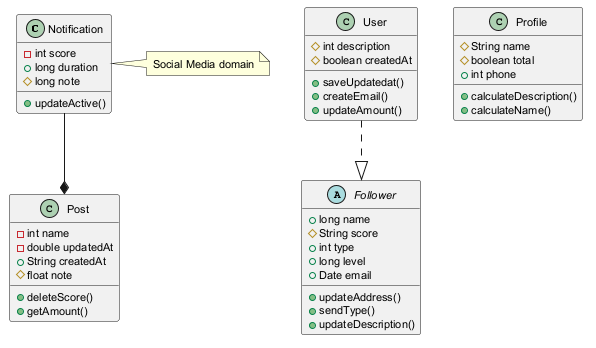

The diagram above was rendered by PlantUML. Its source (embedded in the PNG):
@startuml
skinparam defaultFontSize 11
class Notification {
  -int score
  +long duration
  #long note
  +updateActive()
}
class User {
  #int description
  #boolean createdAt
  +saveUpdatedat()
  +createEmail()
  +updateAmount()
}
class Profile {
  #String name
  #boolean total
  +int phone
  +calculateDescription()
  +calculateName()
}
class Post {
  -int name
  -double updatedAt
  +String createdAt
  #float note
  +deleteScore()
  +getAmount()
}
abstract class Follower {
  +long name
  #String score
  +int type
  +long level
  +Date email
  +updateAddress()
  +sendType()
  +updateDescription()
}
User ..|> Follower
Notification --* Post
note right of Notification : Social Media domain
@enduml